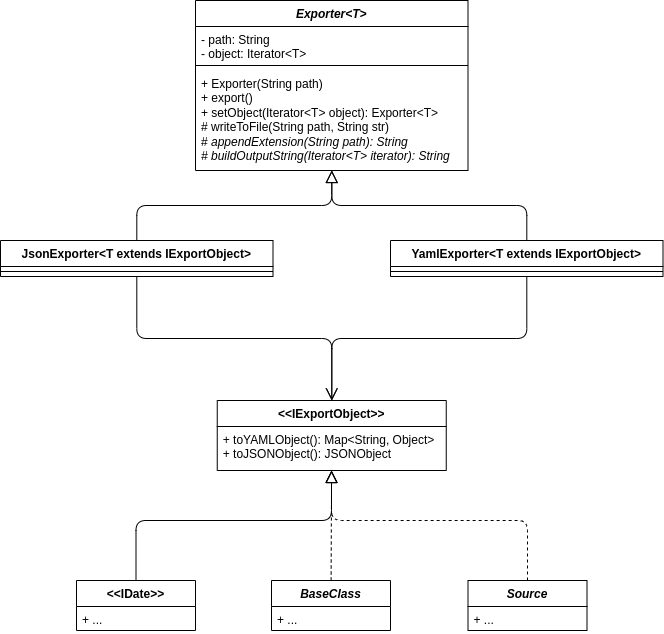

The diagram above was exported from draw.io. Its source (the exported page's mxGraphModel, read from the mxfile embedded in the PNG):
<mxGraphModel dx="-1887" dy="2001" grid="1" gridSize="10" guides="1" tooltips="1" connect="1" arrows="1" fold="1" page="1" pageScale="1" pageWidth="827" pageHeight="1169" math="0" shadow="0">
  <root>
    <mxCell id="xmG1UsfYO4j_nzVwGtsZ-0" />
    <mxCell id="xmG1UsfYO4j_nzVwGtsZ-1" parent="xmG1UsfYO4j_nzVwGtsZ-0" />
    <mxCell id="oyrli2Gajd65pzgcTW1V-0" value="Exporter&lt;T&gt;" style="swimlane;fontStyle=3;align=center;verticalAlign=top;childLayout=stackLayout;horizontal=1;startSize=26;horizontalStack=0;resizeParent=1;resizeParentMax=0;resizeLast=0;collapsible=1;marginBottom=0;" parent="xmG1UsfYO4j_nzVwGtsZ-1" vertex="1">
      <mxGeometry x="3585" y="-800" width="272.5" height="170" as="geometry" />
    </mxCell>
    <mxCell id="oyrli2Gajd65pzgcTW1V-1" value="- path: String&#10;- object: Iterator&lt;T&gt;" style="text;strokeColor=none;fillColor=none;align=left;verticalAlign=top;spacingLeft=4;spacingRight=4;overflow=hidden;rotatable=0;points=[[0,0.5],[1,0.5]];portConstraint=eastwest;" parent="oyrli2Gajd65pzgcTW1V-0" vertex="1">
      <mxGeometry y="26" width="272.5" height="34" as="geometry" />
    </mxCell>
    <mxCell id="oyrli2Gajd65pzgcTW1V-2" value="" style="line;strokeWidth=1;fillColor=none;align=left;verticalAlign=middle;spacingTop=-1;spacingLeft=3;spacingRight=3;rotatable=0;labelPosition=right;points=[];portConstraint=eastwest;" parent="oyrli2Gajd65pzgcTW1V-0" vertex="1">
      <mxGeometry y="60" width="272.5" height="10" as="geometry" />
    </mxCell>
    <mxCell id="oyrli2Gajd65pzgcTW1V-3" value="+ Exporter(String path)&lt;br&gt;+ export()&lt;br&gt;+ setObject(Iterator&amp;lt;T&amp;gt; object): Exporter&amp;lt;T&amp;gt;&lt;br&gt;# writeToFile(String path, String str)&lt;br&gt;# &lt;i&gt;appendExtension(String path): String&lt;br&gt;# buildOutputString(Iterator&amp;lt;T&amp;gt; iterator): String&lt;/i&gt;" style="text;strokeColor=none;fillColor=none;align=left;verticalAlign=top;spacingLeft=4;spacingRight=4;overflow=hidden;rotatable=0;points=[[0,0.5],[1,0.5]];portConstraint=eastwest;fontStyle=0;html=1;" parent="oyrli2Gajd65pzgcTW1V-0" vertex="1">
      <mxGeometry y="70" width="272.5" height="100" as="geometry" />
    </mxCell>
    <mxCell id="jikharkD20KBdcsnifYo-0" value="JsonExporter&lt;T extends IExportObject&gt;" style="swimlane;fontStyle=1;align=center;verticalAlign=top;childLayout=stackLayout;horizontal=1;startSize=26;horizontalStack=0;resizeParent=1;resizeParentMax=0;resizeLast=0;collapsible=1;marginBottom=0;" vertex="1" parent="xmG1UsfYO4j_nzVwGtsZ-1">
      <mxGeometry x="3390" y="-560" width="272.5" height="36" as="geometry" />
    </mxCell>
    <mxCell id="jikharkD20KBdcsnifYo-2" value="" style="line;strokeWidth=1;fillColor=none;align=left;verticalAlign=middle;spacingTop=-1;spacingLeft=3;spacingRight=3;rotatable=0;labelPosition=right;points=[];portConstraint=eastwest;" vertex="1" parent="jikharkD20KBdcsnifYo-0">
      <mxGeometry y="26" width="272.5" height="10" as="geometry" />
    </mxCell>
    <mxCell id="jikharkD20KBdcsnifYo-4" value="YamlExporter&lt;T extends IExportObject&gt;" style="swimlane;fontStyle=1;align=center;verticalAlign=top;childLayout=stackLayout;horizontal=1;startSize=26;horizontalStack=0;resizeParent=1;resizeParentMax=0;resizeLast=0;collapsible=1;marginBottom=0;" vertex="1" parent="xmG1UsfYO4j_nzVwGtsZ-1">
      <mxGeometry x="3780" y="-560" width="272.5" height="36" as="geometry" />
    </mxCell>
    <mxCell id="jikharkD20KBdcsnifYo-5" value="" style="line;strokeWidth=1;fillColor=none;align=left;verticalAlign=middle;spacingTop=-1;spacingLeft=3;spacingRight=3;rotatable=0;labelPosition=right;points=[];portConstraint=eastwest;" vertex="1" parent="jikharkD20KBdcsnifYo-4">
      <mxGeometry y="26" width="272.5" height="10" as="geometry" />
    </mxCell>
    <mxCell id="jikharkD20KBdcsnifYo-6" value="" style="endArrow=block;html=1;rounded=1;edgeStyle=orthogonalEdgeStyle;endFill=0;endSize=10;" edge="1" parent="xmG1UsfYO4j_nzVwGtsZ-1" source="jikharkD20KBdcsnifYo-0" target="oyrli2Gajd65pzgcTW1V-0">
      <mxGeometry width="50" height="50" relative="1" as="geometry">
        <mxPoint x="3450" y="-370" as="sourcePoint" />
        <mxPoint x="3500" y="-420" as="targetPoint" />
      </mxGeometry>
    </mxCell>
    <mxCell id="jikharkD20KBdcsnifYo-7" value="" style="endArrow=block;html=1;rounded=1;endSize=10;endFill=0;edgeStyle=orthogonalEdgeStyle;" edge="1" parent="xmG1UsfYO4j_nzVwGtsZ-1" source="jikharkD20KBdcsnifYo-4" target="oyrli2Gajd65pzgcTW1V-0">
      <mxGeometry width="50" height="50" relative="1" as="geometry">
        <mxPoint x="3750" y="-390" as="sourcePoint" />
        <mxPoint x="3800" y="-440" as="targetPoint" />
      </mxGeometry>
    </mxCell>
    <mxCell id="jikharkD20KBdcsnifYo-12" value="&lt;&lt;IExportObject&gt;&gt;" style="swimlane;fontStyle=1;align=center;verticalAlign=top;childLayout=stackLayout;horizontal=1;startSize=26;horizontalStack=0;resizeParent=1;resizeParentMax=0;resizeLast=0;collapsible=1;marginBottom=0;" vertex="1" parent="xmG1UsfYO4j_nzVwGtsZ-1">
      <mxGeometry x="3606.75" y="-400" width="229" height="70" as="geometry" />
    </mxCell>
    <mxCell id="jikharkD20KBdcsnifYo-15" value="+ toYAMLObject(): Map&lt;String, Object&gt;&#10;+ toJSONObject(): JSONObject" style="text;strokeColor=none;fillColor=none;align=left;verticalAlign=top;spacingLeft=4;spacingRight=4;overflow=hidden;rotatable=0;points=[[0,0.5],[1,0.5]];portConstraint=eastwest;" vertex="1" parent="jikharkD20KBdcsnifYo-12">
      <mxGeometry y="26" width="229" height="44" as="geometry" />
    </mxCell>
    <mxCell id="jikharkD20KBdcsnifYo-16" value="&lt;&lt;IDate&gt;&gt;" style="swimlane;fontStyle=1;align=center;verticalAlign=top;childLayout=stackLayout;horizontal=1;startSize=26;horizontalStack=0;resizeParent=1;resizeParentMax=0;resizeLast=0;collapsible=1;marginBottom=0;" vertex="1" parent="xmG1UsfYO4j_nzVwGtsZ-1">
      <mxGeometry x="3466" y="-220" width="119" height="50" as="geometry" />
    </mxCell>
    <mxCell id="jikharkD20KBdcsnifYo-17" value="+ ..." style="text;strokeColor=none;fillColor=none;align=left;verticalAlign=top;spacingLeft=4;spacingRight=4;overflow=hidden;rotatable=0;points=[[0,0.5],[1,0.5]];portConstraint=eastwest;" vertex="1" parent="jikharkD20KBdcsnifYo-16">
      <mxGeometry y="26" width="119" height="24" as="geometry" />
    </mxCell>
    <mxCell id="jikharkD20KBdcsnifYo-18" value="" style="endArrow=block;html=1;rounded=1;endSize=10;endFill=0;edgeStyle=orthogonalEdgeStyle;" edge="1" parent="xmG1UsfYO4j_nzVwGtsZ-1" source="jikharkD20KBdcsnifYo-16" target="jikharkD20KBdcsnifYo-12">
      <mxGeometry width="50" height="50" relative="1" as="geometry">
        <mxPoint x="3740" y="-170" as="sourcePoint" />
        <mxPoint x="3790" y="-220" as="targetPoint" />
        <Array as="points">
          <mxPoint x="3526" y="-280" />
          <mxPoint x="3721" y="-280" />
        </Array>
      </mxGeometry>
    </mxCell>
    <mxCell id="jikharkD20KBdcsnifYo-19" value="" style="endArrow=open;html=1;rounded=1;endSize=10;endFill=0;edgeStyle=orthogonalEdgeStyle;" edge="1" parent="xmG1UsfYO4j_nzVwGtsZ-1" source="jikharkD20KBdcsnifYo-0" target="jikharkD20KBdcsnifYo-12">
      <mxGeometry width="50" height="50" relative="1" as="geometry">
        <mxPoint x="3410" y="-380" as="sourcePoint" />
        <mxPoint x="3460" y="-430" as="targetPoint" />
      </mxGeometry>
    </mxCell>
    <mxCell id="jikharkD20KBdcsnifYo-20" value="" style="endArrow=open;html=1;rounded=1;endSize=10;edgeStyle=orthogonalEdgeStyle;endFill=0;" edge="1" parent="xmG1UsfYO4j_nzVwGtsZ-1" source="jikharkD20KBdcsnifYo-4" target="jikharkD20KBdcsnifYo-12">
      <mxGeometry width="50" height="50" relative="1" as="geometry">
        <mxPoint x="3310" y="-370" as="sourcePoint" />
        <mxPoint x="3360" y="-420" as="targetPoint" />
      </mxGeometry>
    </mxCell>
    <mxCell id="jikharkD20KBdcsnifYo-23" value="BaseClass" style="swimlane;fontStyle=3;align=center;verticalAlign=top;childLayout=stackLayout;horizontal=1;startSize=26;horizontalStack=0;resizeParent=1;resizeParentMax=0;resizeLast=0;collapsible=1;marginBottom=0;" vertex="1" parent="xmG1UsfYO4j_nzVwGtsZ-1">
      <mxGeometry x="3661" y="-220" width="119" height="50" as="geometry" />
    </mxCell>
    <mxCell id="jikharkD20KBdcsnifYo-24" value="+ ..." style="text;strokeColor=none;fillColor=none;align=left;verticalAlign=top;spacingLeft=4;spacingRight=4;overflow=hidden;rotatable=0;points=[[0,0.5],[1,0.5]];portConstraint=eastwest;" vertex="1" parent="jikharkD20KBdcsnifYo-23">
      <mxGeometry y="26" width="119" height="24" as="geometry" />
    </mxCell>
    <mxCell id="jikharkD20KBdcsnifYo-25" value="Source" style="swimlane;fontStyle=3;align=center;verticalAlign=top;childLayout=stackLayout;horizontal=1;startSize=26;horizontalStack=0;resizeParent=1;resizeParentMax=0;resizeLast=0;collapsible=1;marginBottom=0;" vertex="1" parent="xmG1UsfYO4j_nzVwGtsZ-1">
      <mxGeometry x="3857.5" y="-220" width="119" height="50" as="geometry" />
    </mxCell>
    <mxCell id="jikharkD20KBdcsnifYo-26" value="+ ..." style="text;strokeColor=none;fillColor=none;align=left;verticalAlign=top;spacingLeft=4;spacingRight=4;overflow=hidden;rotatable=0;points=[[0,0.5],[1,0.5]];portConstraint=eastwest;" vertex="1" parent="jikharkD20KBdcsnifYo-25">
      <mxGeometry y="26" width="119" height="24" as="geometry" />
    </mxCell>
    <mxCell id="jikharkD20KBdcsnifYo-27" value="" style="endArrow=block;html=1;rounded=1;endSize=10;endFill=0;dashed=1;" edge="1" parent="xmG1UsfYO4j_nzVwGtsZ-1" source="jikharkD20KBdcsnifYo-23" target="jikharkD20KBdcsnifYo-12">
      <mxGeometry width="50" height="50" relative="1" as="geometry">
        <mxPoint x="3420" y="-310" as="sourcePoint" />
        <mxPoint x="3470" y="-360" as="targetPoint" />
      </mxGeometry>
    </mxCell>
    <mxCell id="jikharkD20KBdcsnifYo-28" value="" style="endArrow=block;html=1;rounded=1;endSize=10;endFill=0;edgeStyle=orthogonalEdgeStyle;dashed=1;" edge="1" parent="xmG1UsfYO4j_nzVwGtsZ-1" source="jikharkD20KBdcsnifYo-25" target="jikharkD20KBdcsnifYo-12">
      <mxGeometry width="50" height="50" relative="1" as="geometry">
        <mxPoint x="3590" y="-390" as="sourcePoint" />
        <mxPoint x="3640" y="-440" as="targetPoint" />
        <Array as="points">
          <mxPoint x="3917" y="-280" />
          <mxPoint x="3721" y="-280" />
        </Array>
      </mxGeometry>
    </mxCell>
  </root>
</mxGraphModel>